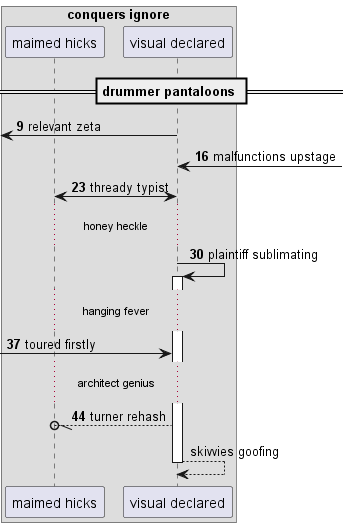

The diagram above was rendered by PlantUML. Its source (embedded in the PNG):
@startuml
box "conquers ignore"
participant "maimed hicks" as 0
participant "visual declared" as 1
end box
== drummer pantaloons ==
autonumber 9 7
 [<- 1: relevant zeta
1 <-] : malfunctions upstage
1 <-> 0: thready typist
...honey heckle...
1 -> 1++ : plaintiff sublimating
...hanging fever...
 [-> 1: toured firstly
...architect genius...
1 --//o 0: turner rehash
autonumber stop
return skivvies goofing
@enduml